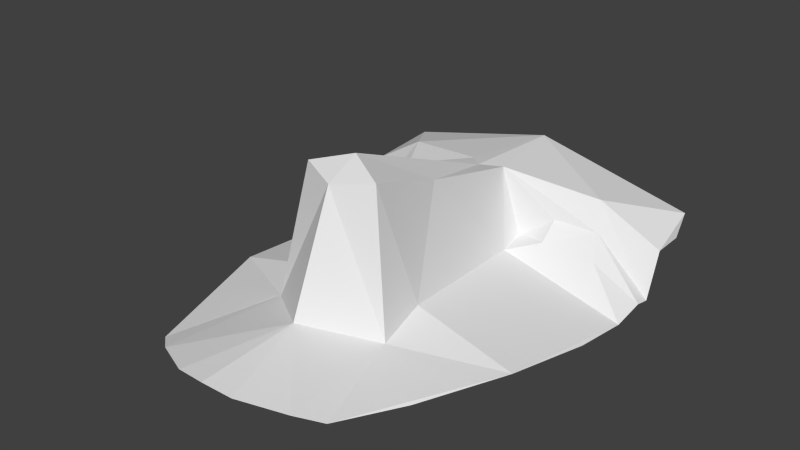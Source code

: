 # Source: head.blend  (saved by Blender 2.65.0; exported with 4.5.12 LTS)
import bpy
from mathutils import Matrix  # noqa: F401  (used for matrix-valued properties, if any)

bpy.ops.wm.read_factory_settings(use_empty=True)
scene = bpy.context.scene
scene.name = 'Scene'

# ---- collections
col_collection_1 = bpy.data.collections.new('Collection 1'); scene.collection.children.link(col_collection_1)

# ---- world
world_world = bpy.data.worlds.new('World'); scene.world = world_world
world_world.color = (0.05088, 0.05088, 0.05088)
world_world.use_sun_shadow = False
world_world.sun_shadow_jitter_overblur = 0.0
world_world.cycles.sampling_method = 'MANUAL'
world_world.cycles.sample_map_resolution = 256

# ---- meshes
me_head = bpy.data.meshes.new('head')
me_head.from_pydata([(-6.778, 18.66, -1.988), (-4.222, 3.531, 14.94), (-2.879, 23.14, 9.889), (-10.14, -14.51, -1.745), (-11.96, -34.77, -1.338), (0.07473, -21.98, 1.166), (-25.72, -6.222, -4.199), (-15.51, -31.95, -2.531), (-20.15, -21.03, -3.648), (-11.92, 21.64, -0.1243), (-20.85, 22.6, -1.212), (-19.28, 25.85, 2.348), (-6.397, 23.37, -1.255), (-18.28, 27.77, 7.024), (-28.37, 26.55, -6.721), (-0.07229, 20.28, 10.47), (-8.972, -5.972, 0.06396), (-6.229, -11.58, 20.29), (-28.05, 18.73, -7.513), (-28.33, 23.92, -6.227), (-26.8, 40.24, 2.684), (-28.28, 29.42, 0.791), (-5.008, -38.07, -0.1312), (-0.02026, -38.6, 0.347), (-0.03286, 39.43, 9.367), (-0.1371, -14.21, 19.36), (-27.47, 9.26, -6.706), (-0.03079, -8.601, 22.04), (-27.84, 35.78, 0.3548), (-12.23, 24.38, 2.944), (-8.86, 22.76, -0.6666)], [], [(0, 1, 2), (3, 4, 5), (6, 7, 3), (8, 7, 6), (9, 10, 11), (9, 0, 30), (13, 14, 11), (1, 15, 2), (16, 17, 1), (7, 4, 3), (18, 6, 0), (10, 19, 18), (16, 0, 6), (16, 1, 0), (20, 21, 13), (5, 22, 23), (24, 13, 2), (3, 25, 17), (3, 16, 6), (10, 0, 9), (6, 18, 26), (25, 27, 17), (21, 20, 28), (2, 13, 11), (2, 12, 0), (3, 17, 16), (11, 14, 19), (11, 29, 12, 2), (25, 3, 5), (24, 20, 13), (17, 27, 1), (9, 11, 29), (10, 18, 0), (10, 11, 19), (1, 27, 15), (24, 2, 15), (14, 13, 21), (4, 22, 5), (12, 30, 29), (0, 12, 30), (30, 9, 29)])
me_head.use_remesh_preserve_volume = False
me_head.use_remesh_preserve_attributes = False
me_head.use_mirror_vertex_groups = False
me_head.update()

# ---- objects
ob_head = bpy.data.objects.new('head', me_head)

# ---- transforms, parenting, visibility, modifiers, constraints
ob_head.location = (0.0, 0.0, 0.0)
ob_head.lineart.crease_threshold = 0.0
_m = ob_head.modifiers.new('Mirror', 'MIRROR')
_m.merge_threshold = 0.5

# ---- collection membership
col_collection_1.objects.link(ob_head)

# ---- scene / render settings (as saved in the file)
scene.frame_start = 1; scene.frame_end = 250; scene.frame_set(1)
scene.render.engine = 'BLENDER_EEVEE_NEXT'
scene.render.image_settings.color_mode = 'RGB'
scene.render.image_settings.compression = 90
scene.render.resolution_percentage = 50
scene.render.dither_intensity = 0.0
scene.render.bake_margin = 2
scene.render.bake_bias = 0.0
scene.cycles.use_denoising = False
scene.cycles.samples = 10
scene.cycles.sampling_pattern = 'TABULATED_SOBOL'
scene.cycles.light_sampling_threshold = 0.0
scene.cycles.use_adaptive_sampling = False
scene.cycles.use_light_tree = False
scene.cycles.blur_glossy = 0.0
scene.cycles.volume_bounces = 1
scene.cycles.pixel_filter_type = 'GAUSSIAN'
scene.cycles.sample_clamp_indirect = 0.0
scene.view_settings.view_transform = 'Standard'
bpy.context.view_layer.update()

# ---- added for rendering (the .blend has no active camera and no usable light): camera, sun
cam_auto = bpy.data.cameras.new('AutoCamera')
cam_auto.lens = 50.0
cam_auto.sensor_width = 36.0
cam_auto.clip_end = 1648.61
ob_auto_camera = bpy.data.objects.new('AutoCamera', cam_auto)
scene.collection.objects.link(ob_auto_camera)
ob_auto_camera.location = (93.9383, -111.907, 82.4156)
ob_auto_camera.rotation_euler = (1.09748, -7.21219e-08, 0.694738)
scene.camera = ob_auto_camera
light_auto_sun = bpy.data.lights.new('AutoSun', 'SUN')
light_auto_sun.energy = 3.0
light_auto_sun.angle = 0.0523599
ob_auto_sun = bpy.data.objects.new('AutoSun', light_auto_sun)
scene.collection.objects.link(ob_auto_sun)
ob_auto_sun.rotation_euler = (0.872665, 0.174533, 0.523599)
bpy.context.view_layer.update()
